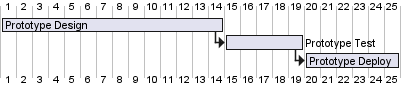

The diagram above was rendered by PlantUML. Its source (embedded in the PNG):
@startgantt
[Prototype Design] lasts 14 days
then [Prototype Test] lasts 5 days
then [Prototype Deploy] lasts 6 days
@endgantt